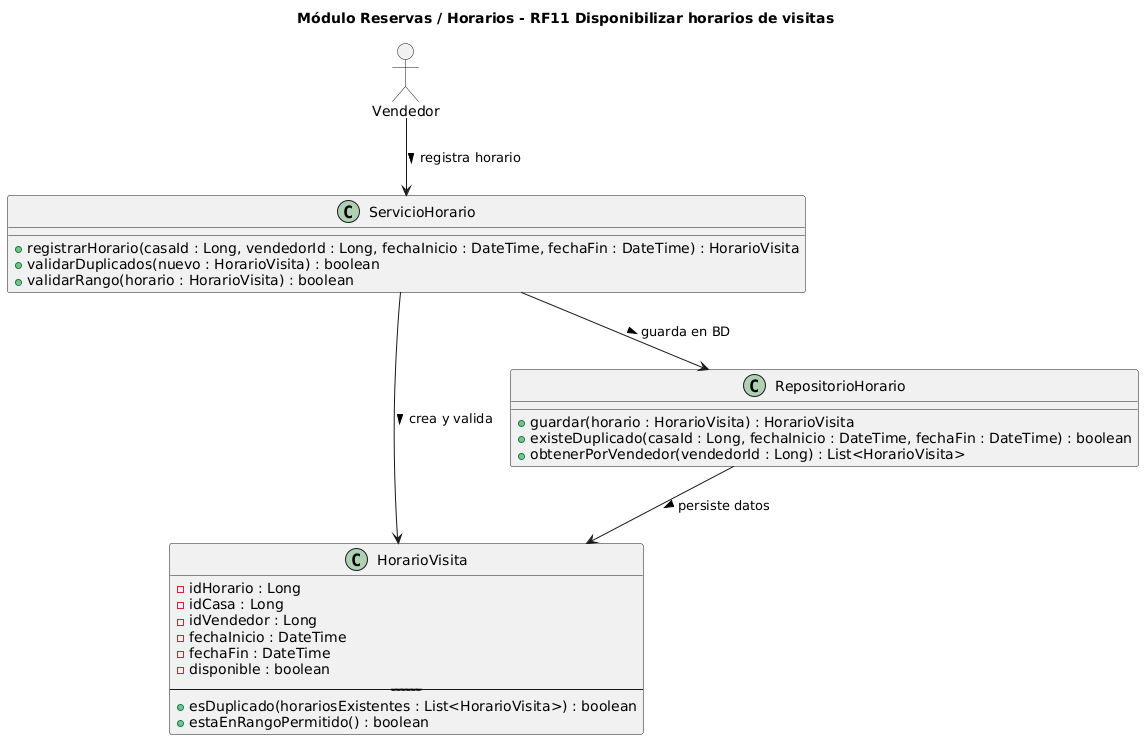

The diagram above was rendered by PlantUML. Its source (embedded in the PNG):
@startuml
allowmixing
title Módulo Reservas / Horarios - RF11 Disponibilizar horarios de visitas

' Clase principal
class HorarioVisita {
  - idHorario : Long
  - idCasa : Long
  - idVendedor : Long
  - fechaInicio : DateTime
  - fechaFin : DateTime
  - disponible : boolean
  ----------------------------------
  + esDuplicado(horariosExistentes : List<HorarioVisita>) : boolean
  + estaEnRangoPermitido() : boolean
}

' Servicio encargado de la lógica de negocio
class ServicioHorario {
  + registrarHorario(casaId : Long, vendedorId : Long, fechaInicio : DateTime, fechaFin : DateTime) : HorarioVisita
  + validarDuplicados(nuevo : HorarioVisita) : boolean
  + validarRango(horario : HorarioVisita) : boolean
}

' Repositorio de persistencia
class RepositorioHorario {
  + guardar(horario : HorarioVisita) : HorarioVisita
  + existeDuplicado(casaId : Long, fechaInicio : DateTime, fechaFin : DateTime) : boolean
  + obtenerPorVendedor(vendedorId : Long) : List<HorarioVisita>
}

' Actor
actor Vendedor

' Relaciones
Vendedor --> ServicioHorario : registra horario >
ServicioHorario --> HorarioVisita : crea y valida >
ServicioHorario --> RepositorioHorario : guarda en BD >
RepositorioHorario --> HorarioVisita : persiste datos >
@enduml